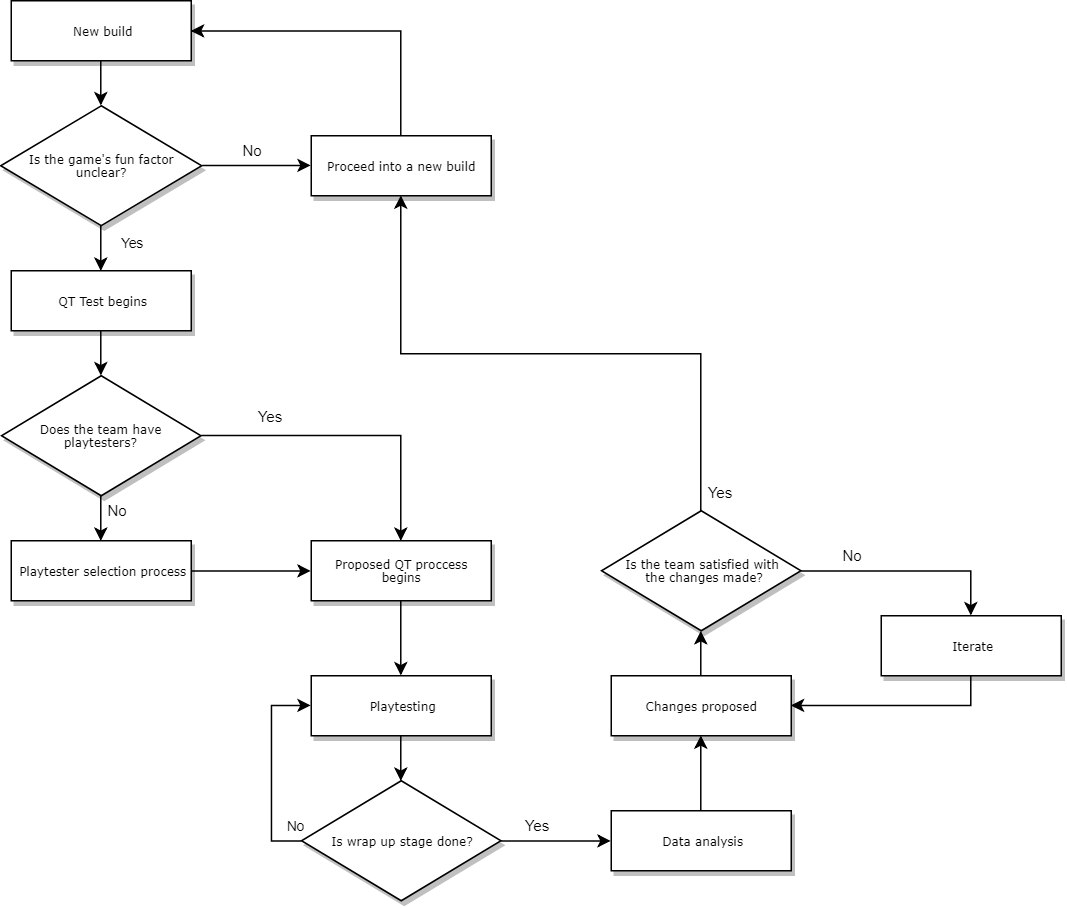

The diagram above was exported from draw.io. Its source (the exported page's mxGraphModel, read from the mxfile embedded in the PNG):
<mxGraphModel dx="961" dy="493" grid="1" gridSize="10" guides="1" tooltips="1" connect="1" arrows="1" fold="1" page="1" pageScale="1" pageWidth="1100" pageHeight="850" background="#ffffff" math="0" shadow="0">
  <root>
    <mxCell id="0" />
    <mxCell id="1" parent="0" />
    <mxCell id="0H_B6bVJPYEZ6T8ag5X2-13" style="edgeStyle=orthogonalEdgeStyle;rounded=0;orthogonalLoop=1;jettySize=auto;html=1;exitX=0.5;exitY=1;exitDx=0;exitDy=0;entryX=0.5;entryY=0;entryDx=0;entryDy=0;" edge="1" parent="1" source="60e70716793133e9-9" target="0H_B6bVJPYEZ6T8ag5X2-12">
      <mxGeometry relative="1" as="geometry" />
    </mxCell>
    <mxCell id="60e70716793133e9-9" value="New build" style="whiteSpace=wrap;html=1;rounded=0;shadow=1;labelBackgroundColor=none;strokeColor=#000000;strokeWidth=1;fillColor=#ffffff;fontFamily=Verdana;fontSize=8;fontColor=#000000;align=center;" parent="1" vertex="1">
      <mxGeometry x="40" y="40" width="120" height="40" as="geometry" />
    </mxCell>
    <mxCell id="0H_B6bVJPYEZ6T8ag5X2-10" style="edgeStyle=orthogonalEdgeStyle;rounded=0;orthogonalLoop=1;jettySize=auto;html=1;exitX=0.5;exitY=1;exitDx=0;exitDy=0;entryX=0.5;entryY=0;entryDx=0;entryDy=0;" edge="1" parent="1" source="60e70716793133e9-13" target="60e70716793133e9-14">
      <mxGeometry relative="1" as="geometry" />
    </mxCell>
    <mxCell id="60e70716793133e9-13" value="QT Test begins" style="whiteSpace=wrap;html=1;rounded=0;shadow=1;labelBackgroundColor=none;strokeColor=#000000;strokeWidth=1;fillColor=#ffffff;fontFamily=Verdana;fontSize=8;fontColor=#000000;align=center;" parent="1" vertex="1">
      <mxGeometry x="40" y="220" width="120" height="40" as="geometry" />
    </mxCell>
    <mxCell id="0H_B6bVJPYEZ6T8ag5X2-3" style="edgeStyle=orthogonalEdgeStyle;rounded=0;orthogonalLoop=1;jettySize=auto;html=1;exitX=0.5;exitY=1;exitDx=0;exitDy=0;entryX=0.5;entryY=0;entryDx=0;entryDy=0;" edge="1" parent="1" source="60e70716793133e9-14" target="60e70716793133e9-16">
      <mxGeometry relative="1" as="geometry" />
    </mxCell>
    <mxCell id="0H_B6bVJPYEZ6T8ag5X2-24" style="edgeStyle=orthogonalEdgeStyle;rounded=0;orthogonalLoop=1;jettySize=auto;html=1;exitX=1;exitY=0.5;exitDx=0;exitDy=0;entryX=0.5;entryY=0;entryDx=0;entryDy=0;fontSize=10;" edge="1" parent="1" source="60e70716793133e9-14" target="0H_B6bVJPYEZ6T8ag5X2-8">
      <mxGeometry relative="1" as="geometry" />
    </mxCell>
    <mxCell id="60e70716793133e9-14" value="Does the team have playtesters?" style="rhombus;whiteSpace=wrap;html=1;rounded=0;shadow=1;labelBackgroundColor=none;strokeColor=#000000;strokeWidth=1;fillColor=#ffffff;fontFamily=Verdana;fontSize=8;fontColor=#000000;align=center;" parent="1" vertex="1">
      <mxGeometry x="33.5" y="290" width="133" height="80" as="geometry" />
    </mxCell>
    <mxCell id="0H_B6bVJPYEZ6T8ag5X2-23" style="edgeStyle=orthogonalEdgeStyle;rounded=0;orthogonalLoop=1;jettySize=auto;html=1;exitX=1;exitY=0.5;exitDx=0;exitDy=0;entryX=0;entryY=0.5;entryDx=0;entryDy=0;fontSize=10;" edge="1" parent="1" source="60e70716793133e9-16" target="0H_B6bVJPYEZ6T8ag5X2-8">
      <mxGeometry relative="1" as="geometry" />
    </mxCell>
    <mxCell id="60e70716793133e9-16" value="Playtester selection process&lt;br&gt;" style="whiteSpace=wrap;html=1;rounded=0;shadow=1;labelBackgroundColor=none;strokeColor=#000000;strokeWidth=1;fillColor=#ffffff;fontFamily=Verdana;fontSize=8;fontColor=#000000;align=center;" parent="1" vertex="1">
      <mxGeometry x="40" y="400" width="120" height="40" as="geometry" />
    </mxCell>
    <mxCell id="60e70716793133e9-53" style="edgeStyle=orthogonalEdgeStyle;rounded=0;html=1;labelBackgroundColor=none;startSize=5;endArrow=classicThin;endFill=1;endSize=5;jettySize=auto;orthogonalLoop=1;strokeColor=#000000;strokeWidth=1;fontFamily=Verdana;fontSize=8;fontColor=#000000;" parent="1" target="60e70716793133e9-27" edge="1">
      <mxGeometry relative="1" as="geometry">
        <Array as="points">
          <mxPoint x="360" y="640" />
          <mxPoint x="530" y="640" />
        </Array>
        <mxPoint x="360.3333333333335" y="710" as="sourcePoint" />
      </mxGeometry>
    </mxCell>
    <mxCell id="0H_B6bVJPYEZ6T8ag5X2-4" value="&lt;font style=&quot;font-size: 10px;&quot;&gt;No&lt;/font&gt;" style="text;html=1;strokeColor=none;fillColor=none;align=center;verticalAlign=middle;whiteSpace=wrap;rounded=0;fontSize=10;" vertex="1" parent="1">
      <mxGeometry x="90" y="370" width="40" height="20" as="geometry" />
    </mxCell>
    <mxCell id="0H_B6bVJPYEZ6T8ag5X2-26" style="edgeStyle=orthogonalEdgeStyle;rounded=0;orthogonalLoop=1;jettySize=auto;html=1;exitX=0.5;exitY=1;exitDx=0;exitDy=0;entryX=0.5;entryY=0;entryDx=0;entryDy=0;fontSize=10;" edge="1" parent="1" source="0H_B6bVJPYEZ6T8ag5X2-8" target="0H_B6bVJPYEZ6T8ag5X2-25">
      <mxGeometry relative="1" as="geometry" />
    </mxCell>
    <mxCell id="0H_B6bVJPYEZ6T8ag5X2-8" value="Proposed QT proccess begins&lt;br&gt;" style="whiteSpace=wrap;html=1;rounded=0;shadow=1;labelBackgroundColor=none;strokeColor=#000000;strokeWidth=1;fillColor=#ffffff;fontFamily=Verdana;fontSize=8;fontColor=#000000;align=center;" vertex="1" parent="1">
      <mxGeometry x="240" y="400" width="120" height="40" as="geometry" />
    </mxCell>
    <mxCell id="0H_B6bVJPYEZ6T8ag5X2-14" style="edgeStyle=orthogonalEdgeStyle;rounded=0;orthogonalLoop=1;jettySize=auto;html=1;exitX=0.5;exitY=1;exitDx=0;exitDy=0;entryX=0.5;entryY=0;entryDx=0;entryDy=0;" edge="1" parent="1" source="0H_B6bVJPYEZ6T8ag5X2-12" target="60e70716793133e9-13">
      <mxGeometry relative="1" as="geometry" />
    </mxCell>
    <mxCell id="0H_B6bVJPYEZ6T8ag5X2-49" style="edgeStyle=orthogonalEdgeStyle;rounded=0;orthogonalLoop=1;jettySize=auto;html=1;exitX=1;exitY=0.5;exitDx=0;exitDy=0;entryX=0;entryY=0.5;entryDx=0;entryDy=0;fontSize=10;" edge="1" parent="1" source="0H_B6bVJPYEZ6T8ag5X2-12" target="0H_B6bVJPYEZ6T8ag5X2-18">
      <mxGeometry relative="1" as="geometry" />
    </mxCell>
    <mxCell id="0H_B6bVJPYEZ6T8ag5X2-12" value="Is the game's fun factor unclear?&lt;br&gt;" style="rhombus;whiteSpace=wrap;html=1;rounded=0;shadow=1;labelBackgroundColor=none;strokeColor=#000000;strokeWidth=1;fillColor=#ffffff;fontFamily=Verdana;fontSize=8;fontColor=#000000;align=center;" vertex="1" parent="1">
      <mxGeometry x="33" y="110" width="134" height="80" as="geometry" />
    </mxCell>
    <mxCell id="0H_B6bVJPYEZ6T8ag5X2-16" value="&lt;font style=&quot;font-size: 9px&quot;&gt;Yes&lt;/font&gt;" style="text;html=1;strokeColor=none;fillColor=none;align=center;verticalAlign=middle;whiteSpace=wrap;rounded=0;" vertex="1" parent="1">
      <mxGeometry x="100" y="189.87931034482756" width="40" height="20" as="geometry" />
    </mxCell>
    <mxCell id="0H_B6bVJPYEZ6T8ag5X2-19" style="edgeStyle=orthogonalEdgeStyle;rounded=0;orthogonalLoop=1;jettySize=auto;html=1;exitX=0.5;exitY=0;exitDx=0;exitDy=0;entryX=1;entryY=0.5;entryDx=0;entryDy=0;" edge="1" parent="1" source="0H_B6bVJPYEZ6T8ag5X2-18" target="60e70716793133e9-9">
      <mxGeometry relative="1" as="geometry" />
    </mxCell>
    <mxCell id="0H_B6bVJPYEZ6T8ag5X2-18" value="Proceed into a new build" style="whiteSpace=wrap;html=1;rounded=0;shadow=1;labelBackgroundColor=none;strokeColor=#000000;strokeWidth=1;fillColor=#ffffff;fontFamily=Verdana;fontSize=8;fontColor=#000000;align=center;" vertex="1" parent="1">
      <mxGeometry x="240" y="130" width="120" height="40" as="geometry" />
    </mxCell>
    <mxCell id="0H_B6bVJPYEZ6T8ag5X2-21" value="No" style="text;html=1;strokeColor=none;fillColor=none;align=center;verticalAlign=middle;whiteSpace=wrap;rounded=0;fontSize=10;" vertex="1" parent="1">
      <mxGeometry x="180" y="130" width="40" height="20" as="geometry" />
    </mxCell>
    <mxCell id="0H_B6bVJPYEZ6T8ag5X2-30" style="edgeStyle=orthogonalEdgeStyle;rounded=0;orthogonalLoop=1;jettySize=auto;html=1;exitX=0.5;exitY=1;exitDx=0;exitDy=0;entryX=0.5;entryY=0;entryDx=0;entryDy=0;fontSize=10;" edge="1" parent="1" source="0H_B6bVJPYEZ6T8ag5X2-25" target="0H_B6bVJPYEZ6T8ag5X2-27">
      <mxGeometry relative="1" as="geometry" />
    </mxCell>
    <mxCell id="0H_B6bVJPYEZ6T8ag5X2-25" value="Playtesting&lt;br&gt;" style="whiteSpace=wrap;html=1;rounded=0;shadow=1;labelBackgroundColor=none;strokeColor=#000000;strokeWidth=1;fillColor=#ffffff;fontFamily=Verdana;fontSize=8;fontColor=#000000;align=center;" vertex="1" parent="1">
      <mxGeometry x="240" y="490" width="120" height="40" as="geometry" />
    </mxCell>
    <mxCell id="0H_B6bVJPYEZ6T8ag5X2-33" style="edgeStyle=orthogonalEdgeStyle;rounded=0;orthogonalLoop=1;jettySize=auto;html=1;exitX=1;exitY=0.5;exitDx=0;exitDy=0;entryX=0;entryY=0.5;entryDx=0;entryDy=0;fontSize=10;" edge="1" parent="1" source="0H_B6bVJPYEZ6T8ag5X2-27" target="0H_B6bVJPYEZ6T8ag5X2-32">
      <mxGeometry relative="1" as="geometry" />
    </mxCell>
    <mxCell id="0H_B6bVJPYEZ6T8ag5X2-48" style="edgeStyle=orthogonalEdgeStyle;rounded=0;orthogonalLoop=1;jettySize=auto;html=1;exitX=0;exitY=0.5;exitDx=0;exitDy=0;entryX=0;entryY=0.5;entryDx=0;entryDy=0;fontSize=10;" edge="1" parent="1" source="0H_B6bVJPYEZ6T8ag5X2-27" target="0H_B6bVJPYEZ6T8ag5X2-25">
      <mxGeometry relative="1" as="geometry" />
    </mxCell>
    <mxCell id="0H_B6bVJPYEZ6T8ag5X2-27" value="Is wrap up stage done?" style="rhombus;whiteSpace=wrap;html=1;rounded=0;shadow=1;labelBackgroundColor=none;strokeColor=#000000;strokeWidth=1;fillColor=#ffffff;fontFamily=Verdana;fontSize=8;fontColor=#000000;align=center;" vertex="1" parent="1">
      <mxGeometry x="233.5" y="560" width="133" height="80" as="geometry" />
    </mxCell>
    <mxCell id="0H_B6bVJPYEZ6T8ag5X2-29" value="&lt;font style=&quot;font-size: 9px&quot;&gt;No&lt;/font&gt;" style="text;html=1;strokeColor=none;fillColor=none;align=center;verticalAlign=middle;whiteSpace=wrap;rounded=0;fontSize=10;" vertex="1" parent="1">
      <mxGeometry x="210" y="580" width="40" height="20" as="geometry" />
    </mxCell>
    <mxCell id="0H_B6bVJPYEZ6T8ag5X2-31" value="Yes" style="text;html=1;strokeColor=none;fillColor=none;align=center;verticalAlign=middle;whiteSpace=wrap;rounded=0;fontSize=10;" vertex="1" parent="1">
      <mxGeometry x="370" y="580" width="40" height="20" as="geometry" />
    </mxCell>
    <mxCell id="0H_B6bVJPYEZ6T8ag5X2-41" style="edgeStyle=orthogonalEdgeStyle;rounded=0;orthogonalLoop=1;jettySize=auto;html=1;exitX=0.5;exitY=0;exitDx=0;exitDy=0;entryX=0.5;entryY=1;entryDx=0;entryDy=0;fontSize=10;" edge="1" parent="1" source="0H_B6bVJPYEZ6T8ag5X2-32" target="0H_B6bVJPYEZ6T8ag5X2-39">
      <mxGeometry relative="1" as="geometry" />
    </mxCell>
    <mxCell id="0H_B6bVJPYEZ6T8ag5X2-32" value="Data analysis&lt;br&gt;" style="whiteSpace=wrap;html=1;rounded=0;shadow=1;labelBackgroundColor=none;strokeColor=#000000;strokeWidth=1;fillColor=#ffffff;fontFamily=Verdana;fontSize=8;fontColor=#000000;align=center;" vertex="1" parent="1">
      <mxGeometry x="440" y="580" width="120" height="40" as="geometry" />
    </mxCell>
    <mxCell id="0H_B6bVJPYEZ6T8ag5X2-34" value="Yes&lt;br&gt;&lt;br&gt;" style="text;html=1;strokeColor=none;fillColor=none;align=center;verticalAlign=middle;whiteSpace=wrap;rounded=0;fontSize=10;" vertex="1" parent="1">
      <mxGeometry x="192" y="313" width="40" height="20" as="geometry" />
    </mxCell>
    <mxCell id="0H_B6bVJPYEZ6T8ag5X2-42" style="edgeStyle=orthogonalEdgeStyle;rounded=0;orthogonalLoop=1;jettySize=auto;html=1;exitX=0.5;exitY=0;exitDx=0;exitDy=0;entryX=0.5;entryY=1;entryDx=0;entryDy=0;fontSize=10;" edge="1" parent="1" source="0H_B6bVJPYEZ6T8ag5X2-37" target="0H_B6bVJPYEZ6T8ag5X2-18">
      <mxGeometry relative="1" as="geometry" />
    </mxCell>
    <mxCell id="0H_B6bVJPYEZ6T8ag5X2-44" style="edgeStyle=orthogonalEdgeStyle;rounded=0;orthogonalLoop=1;jettySize=auto;html=1;exitX=1;exitY=0.5;exitDx=0;exitDy=0;entryX=0.5;entryY=0;entryDx=0;entryDy=0;fontSize=10;" edge="1" parent="1" source="0H_B6bVJPYEZ6T8ag5X2-37" target="0H_B6bVJPYEZ6T8ag5X2-43">
      <mxGeometry relative="1" as="geometry" />
    </mxCell>
    <mxCell id="0H_B6bVJPYEZ6T8ag5X2-37" value="Is the team satisfied with&lt;br&gt;&amp;nbsp;the changes made?" style="rhombus;whiteSpace=wrap;html=1;rounded=0;shadow=1;labelBackgroundColor=none;strokeColor=#000000;strokeWidth=1;fillColor=#ffffff;fontFamily=Verdana;fontSize=8;fontColor=#000000;align=center;" vertex="1" parent="1">
      <mxGeometry x="433.5" y="380" width="133" height="80" as="geometry" />
    </mxCell>
    <mxCell id="0H_B6bVJPYEZ6T8ag5X2-40" style="edgeStyle=orthogonalEdgeStyle;rounded=0;orthogonalLoop=1;jettySize=auto;html=1;exitX=0.5;exitY=0;exitDx=0;exitDy=0;entryX=0.5;entryY=1;entryDx=0;entryDy=0;fontSize=10;" edge="1" parent="1" source="0H_B6bVJPYEZ6T8ag5X2-39" target="0H_B6bVJPYEZ6T8ag5X2-37">
      <mxGeometry relative="1" as="geometry" />
    </mxCell>
    <mxCell id="0H_B6bVJPYEZ6T8ag5X2-39" value="Changes proposed&lt;br&gt;" style="whiteSpace=wrap;html=1;rounded=0;shadow=1;labelBackgroundColor=none;strokeColor=#000000;strokeWidth=1;fillColor=#ffffff;fontFamily=Verdana;fontSize=8;fontColor=#000000;align=center;" vertex="1" parent="1">
      <mxGeometry x="440" y="490" width="120" height="40" as="geometry" />
    </mxCell>
    <mxCell id="0H_B6bVJPYEZ6T8ag5X2-45" style="edgeStyle=orthogonalEdgeStyle;rounded=0;orthogonalLoop=1;jettySize=auto;html=1;exitX=0.5;exitY=1;exitDx=0;exitDy=0;entryX=1;entryY=0.5;entryDx=0;entryDy=0;fontSize=10;" edge="1" parent="1" source="0H_B6bVJPYEZ6T8ag5X2-43" target="0H_B6bVJPYEZ6T8ag5X2-39">
      <mxGeometry relative="1" as="geometry" />
    </mxCell>
    <mxCell id="0H_B6bVJPYEZ6T8ag5X2-43" value="Iterate&lt;br&gt;" style="whiteSpace=wrap;html=1;rounded=0;shadow=1;labelBackgroundColor=none;strokeColor=#000000;strokeWidth=1;fillColor=#ffffff;fontFamily=Verdana;fontSize=8;fontColor=#000000;align=center;" vertex="1" parent="1">
      <mxGeometry x="620" y="450" width="120" height="40" as="geometry" />
    </mxCell>
    <mxCell id="0H_B6bVJPYEZ6T8ag5X2-46" value="Yes" style="text;html=1;strokeColor=none;fillColor=none;align=center;verticalAlign=middle;whiteSpace=wrap;rounded=0;fontSize=10;" vertex="1" parent="1">
      <mxGeometry x="492" y="358" width="40" height="20" as="geometry" />
    </mxCell>
    <mxCell id="0H_B6bVJPYEZ6T8ag5X2-47" value="No" style="text;html=1;strokeColor=none;fillColor=none;align=center;verticalAlign=middle;whiteSpace=wrap;rounded=0;fontSize=10;" vertex="1" parent="1">
      <mxGeometry x="580" y="400" width="40" height="20" as="geometry" />
    </mxCell>
  </root>
</mxGraphModel>